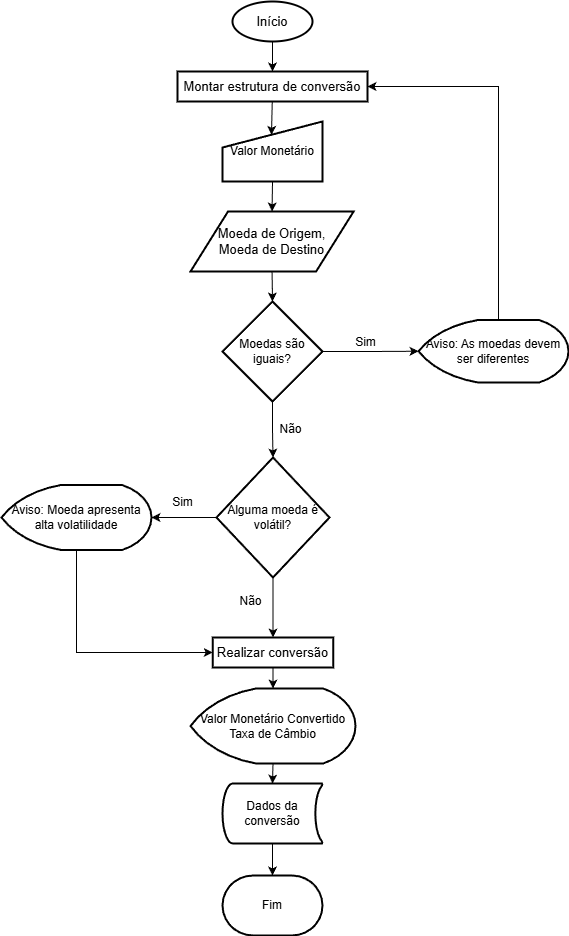

The diagram above was exported from draw.io. Its source (the exported page's mxGraphModel, read from the mxfile embedded in the PNG):
<mxGraphModel dx="1293" dy="713" grid="1" gridSize="10" guides="1" tooltips="1" connect="1" arrows="1" fold="1" page="1" pageScale="1" pageWidth="827" pageHeight="1169" background="#ffffff" math="0" shadow="0">
  <root>
    <mxCell id="0" />
    <mxCell id="1" parent="0" />
    <mxCell id="P7Y4cQLYRoKEHZXqziZI-9" style="edgeStyle=orthogonalEdgeStyle;rounded=0;orthogonalLoop=1;jettySize=auto;html=1;exitX=0.5;exitY=1;exitDx=0;exitDy=0;exitPerimeter=0;entryX=0.5;entryY=0;entryDx=0;entryDy=0;" parent="1" source="P7Y4cQLYRoKEHZXqziZI-1" target="P7Y4cQLYRoKEHZXqziZI-2" edge="1">
      <mxGeometry relative="1" as="geometry" />
    </mxCell>
    <mxCell id="P7Y4cQLYRoKEHZXqziZI-1" value="Início" style="strokeWidth=2;html=1;shape=mxgraph.flowchart.start_1;whiteSpace=wrap;fontSize=13;" parent="1" vertex="1">
      <mxGeometry x="374" y="40" width="80" height="40" as="geometry" />
    </mxCell>
    <mxCell id="P7Y4cQLYRoKEHZXqziZI-2" value="Montar estrutura de conversão" style="rounded=1;whiteSpace=wrap;html=1;absoluteArcSize=1;arcSize=0;strokeWidth=2;fontSize=13;imageVerticalAlign=middle;" parent="1" vertex="1">
      <mxGeometry x="319" y="110" width="190" height="30" as="geometry" />
    </mxCell>
    <mxCell id="P7Y4cQLYRoKEHZXqziZI-7" value="&lt;font style=&quot;font-size: 13px;&quot;&gt;Moeda de Origem,&lt;/font&gt;&lt;div&gt;&lt;font style=&quot;font-size: 13px;&quot;&gt;Moeda de Destino&lt;/font&gt;&lt;/div&gt;" style="shape=parallelogram;html=1;strokeWidth=2;perimeter=parallelogramPerimeter;whiteSpace=wrap;rounded=1;arcSize=0;size=0.23;" parent="1" vertex="1">
      <mxGeometry x="332" y="250" width="163.12" height="60" as="geometry" />
    </mxCell>
    <mxCell id="P7Y4cQLYRoKEHZXqziZI-21" value="&lt;div&gt;Valor Monetário Convertido&lt;/div&gt;&lt;div&gt;T&lt;span style=&quot;background-color: transparent; color: light-dark(rgb(0, 0, 0), rgb(255, 255, 255));&quot;&gt;axa de Câmbio&lt;/span&gt;&lt;/div&gt;" style="strokeWidth=2;html=1;shape=mxgraph.flowchart.display;whiteSpace=wrap;" parent="1" vertex="1">
      <mxGeometry x="332" y="727" width="165" height="75" as="geometry" />
    </mxCell>
    <mxCell id="P7Y4cQLYRoKEHZXqziZI-26" style="edgeStyle=orthogonalEdgeStyle;rounded=0;orthogonalLoop=1;jettySize=auto;html=1;exitX=0.5;exitY=1;exitDx=0;exitDy=0;exitPerimeter=0;" parent="1" source="P7Y4cQLYRoKEHZXqziZI-23" target="P7Y4cQLYRoKEHZXqziZI-25" edge="1">
      <mxGeometry relative="1" as="geometry" />
    </mxCell>
    <mxCell id="P7Y4cQLYRoKEHZXqziZI-23" value="Dados da conversão" style="strokeWidth=2;html=1;shape=mxgraph.flowchart.stored_data;whiteSpace=wrap;" parent="1" vertex="1">
      <mxGeometry x="364" y="822" width="100" height="60" as="geometry" />
    </mxCell>
    <mxCell id="P7Y4cQLYRoKEHZXqziZI-24" style="edgeStyle=orthogonalEdgeStyle;rounded=0;orthogonalLoop=1;jettySize=auto;html=1;exitX=0.5;exitY=1;exitDx=0;exitDy=0;exitPerimeter=0;entryX=0.5;entryY=0;entryDx=0;entryDy=0;entryPerimeter=0;" parent="1" source="P7Y4cQLYRoKEHZXqziZI-21" target="P7Y4cQLYRoKEHZXqziZI-23" edge="1">
      <mxGeometry relative="1" as="geometry" />
    </mxCell>
    <mxCell id="P7Y4cQLYRoKEHZXqziZI-25" value="Fim" style="strokeWidth=2;html=1;shape=mxgraph.flowchart.terminator;whiteSpace=wrap;" parent="1" vertex="1">
      <mxGeometry x="364" y="914" width="100" height="60" as="geometry" />
    </mxCell>
    <mxCell id="-Uwdo4FDLW6q6BEuu2hv-8" style="edgeStyle=orthogonalEdgeStyle;rounded=0;orthogonalLoop=1;jettySize=auto;html=1;" edge="1" parent="1" source="-Uwdo4FDLW6q6BEuu2hv-2" target="-Uwdo4FDLW6q6BEuu2hv-9">
      <mxGeometry relative="1" as="geometry">
        <mxPoint x="263" y="641" as="targetPoint" />
      </mxGeometry>
    </mxCell>
    <mxCell id="-Uwdo4FDLW6q6BEuu2hv-19" style="edgeStyle=orthogonalEdgeStyle;rounded=0;orthogonalLoop=1;jettySize=auto;html=1;exitX=0.5;exitY=1;exitDx=0;exitDy=0;exitPerimeter=0;entryX=0.5;entryY=0;entryDx=0;entryDy=0;" edge="1" parent="1" source="-Uwdo4FDLW6q6BEuu2hv-2" target="-Uwdo4FDLW6q6BEuu2hv-17">
      <mxGeometry relative="1" as="geometry" />
    </mxCell>
    <mxCell id="-Uwdo4FDLW6q6BEuu2hv-2" value="Alguma moeda é volátil?" style="strokeWidth=2;html=1;shape=mxgraph.flowchart.decision;whiteSpace=wrap;" vertex="1" parent="1">
      <mxGeometry x="358" y="496" width="113" height="120" as="geometry" />
    </mxCell>
    <mxCell id="-Uwdo4FDLW6q6BEuu2hv-18" style="edgeStyle=orthogonalEdgeStyle;rounded=0;orthogonalLoop=1;jettySize=auto;html=1;exitX=0.5;exitY=1;exitDx=0;exitDy=0;exitPerimeter=0;entryX=0;entryY=0.5;entryDx=0;entryDy=0;" edge="1" parent="1" source="-Uwdo4FDLW6q6BEuu2hv-9" target="-Uwdo4FDLW6q6BEuu2hv-17">
      <mxGeometry relative="1" as="geometry" />
    </mxCell>
    <mxCell id="-Uwdo4FDLW6q6BEuu2hv-9" value="Aviso: Moeda apresenta alta volatilidade" style="strokeWidth=2;html=1;shape=mxgraph.flowchart.display;whiteSpace=wrap;" vertex="1" parent="1">
      <mxGeometry x="143" y="523.5" width="150" height="65" as="geometry" />
    </mxCell>
    <mxCell id="-Uwdo4FDLW6q6BEuu2hv-11" value="Sim" style="text;html=1;align=center;verticalAlign=middle;resizable=0;points=[];autosize=1;strokeColor=none;fillColor=none;" vertex="1" parent="1">
      <mxGeometry x="304" y="526" width="40" height="30" as="geometry" />
    </mxCell>
    <mxCell id="-Uwdo4FDLW6q6BEuu2hv-12" value="Não" style="text;html=1;align=center;verticalAlign=middle;resizable=0;points=[];autosize=1;strokeColor=none;fillColor=none;" vertex="1" parent="1">
      <mxGeometry x="367" y="625" width="50" height="30" as="geometry" />
    </mxCell>
    <mxCell id="-Uwdo4FDLW6q6BEuu2hv-17" value="Realizar conversão" style="rounded=1;whiteSpace=wrap;html=1;absoluteArcSize=1;arcSize=0;strokeWidth=2;fontSize=13;imageVerticalAlign=middle;" vertex="1" parent="1">
      <mxGeometry x="354.25" y="676" width="120.5" height="30" as="geometry" />
    </mxCell>
    <mxCell id="-Uwdo4FDLW6q6BEuu2hv-20" style="edgeStyle=orthogonalEdgeStyle;rounded=0;orthogonalLoop=1;jettySize=auto;html=1;exitX=0.5;exitY=1;exitDx=0;exitDy=0;entryX=0.5;entryY=0;entryDx=0;entryDy=0;entryPerimeter=0;" edge="1" parent="1" source="-Uwdo4FDLW6q6BEuu2hv-17" target="P7Y4cQLYRoKEHZXqziZI-21">
      <mxGeometry relative="1" as="geometry" />
    </mxCell>
    <mxCell id="-Uwdo4FDLW6q6BEuu2hv-27" style="edgeStyle=orthogonalEdgeStyle;rounded=0;orthogonalLoop=1;jettySize=auto;html=1;exitX=0.5;exitY=1;exitDx=0;exitDy=0;entryX=0.5;entryY=0;entryDx=0;entryDy=0;" edge="1" parent="1" source="-Uwdo4FDLW6q6BEuu2hv-22" target="P7Y4cQLYRoKEHZXqziZI-7">
      <mxGeometry relative="1" as="geometry" />
    </mxCell>
    <mxCell id="-Uwdo4FDLW6q6BEuu2hv-22" value="Valor Monetário" style="html=1;strokeWidth=2;shape=manualInput;whiteSpace=wrap;rounded=1;size=26;arcSize=0;" vertex="1" parent="1">
      <mxGeometry x="364.00000000000006" y="160" width="100" height="60" as="geometry" />
    </mxCell>
    <mxCell id="-Uwdo4FDLW6q6BEuu2hv-24" value="Moedas são iguais?" style="strokeWidth=2;html=1;shape=mxgraph.flowchart.decision;whiteSpace=wrap;" vertex="1" parent="1">
      <mxGeometry x="364" y="340" width="100" height="100" as="geometry" />
    </mxCell>
    <mxCell id="-Uwdo4FDLW6q6BEuu2hv-26" value="" style="endArrow=classic;html=1;rounded=0;entryX=0.49;entryY=0.223;entryDx=0;entryDy=0;entryPerimeter=0;" edge="1" parent="1" target="-Uwdo4FDLW6q6BEuu2hv-22">
      <mxGeometry width="50" height="50" relative="1" as="geometry">
        <mxPoint x="413.75" y="140" as="sourcePoint" />
        <mxPoint x="413.75" y="170" as="targetPoint" />
      </mxGeometry>
    </mxCell>
    <mxCell id="-Uwdo4FDLW6q6BEuu2hv-28" style="edgeStyle=orthogonalEdgeStyle;rounded=0;orthogonalLoop=1;jettySize=auto;html=1;exitX=0.5;exitY=1;exitDx=0;exitDy=0;entryX=0.5;entryY=0;entryDx=0;entryDy=0;entryPerimeter=0;" edge="1" parent="1" source="P7Y4cQLYRoKEHZXqziZI-7" target="-Uwdo4FDLW6q6BEuu2hv-24">
      <mxGeometry relative="1" as="geometry" />
    </mxCell>
    <mxCell id="-Uwdo4FDLW6q6BEuu2hv-29" style="edgeStyle=orthogonalEdgeStyle;rounded=0;orthogonalLoop=1;jettySize=auto;html=1;entryX=0.5;entryY=0;entryDx=0;entryDy=0;entryPerimeter=0;" edge="1" parent="1" source="-Uwdo4FDLW6q6BEuu2hv-24" target="-Uwdo4FDLW6q6BEuu2hv-2">
      <mxGeometry relative="1" as="geometry" />
    </mxCell>
    <mxCell id="-Uwdo4FDLW6q6BEuu2hv-30" value="Não" style="text;html=1;align=center;verticalAlign=middle;resizable=0;points=[];autosize=1;strokeColor=none;fillColor=none;" vertex="1" parent="1">
      <mxGeometry x="407" y="453" width="50" height="30" as="geometry" />
    </mxCell>
    <mxCell id="-Uwdo4FDLW6q6BEuu2hv-31" value="Sim" style="text;html=1;align=center;verticalAlign=middle;resizable=0;points=[];autosize=1;strokeColor=none;fillColor=none;" vertex="1" parent="1">
      <mxGeometry x="487" y="366" width="40" height="30" as="geometry" />
    </mxCell>
    <mxCell id="-Uwdo4FDLW6q6BEuu2hv-34" style="edgeStyle=orthogonalEdgeStyle;rounded=0;orthogonalLoop=1;jettySize=auto;html=1;entryX=1;entryY=0.5;entryDx=0;entryDy=0;" edge="1" parent="1" source="-Uwdo4FDLW6q6BEuu2hv-32" target="P7Y4cQLYRoKEHZXqziZI-2">
      <mxGeometry relative="1" as="geometry">
        <Array as="points">
          <mxPoint x="640" y="125" />
        </Array>
      </mxGeometry>
    </mxCell>
    <mxCell id="-Uwdo4FDLW6q6BEuu2hv-32" value="Aviso: As moedas devem ser diferentes" style="strokeWidth=2;html=1;shape=mxgraph.flowchart.display;whiteSpace=wrap;" vertex="1" parent="1">
      <mxGeometry x="560" y="358.5" width="150" height="62.5" as="geometry" />
    </mxCell>
    <mxCell id="-Uwdo4FDLW6q6BEuu2hv-33" style="edgeStyle=orthogonalEdgeStyle;rounded=0;orthogonalLoop=1;jettySize=auto;html=1;exitX=1;exitY=0.5;exitDx=0;exitDy=0;exitPerimeter=0;entryX=0;entryY=0.5;entryDx=0;entryDy=0;entryPerimeter=0;" edge="1" parent="1" source="-Uwdo4FDLW6q6BEuu2hv-24" target="-Uwdo4FDLW6q6BEuu2hv-32">
      <mxGeometry relative="1" as="geometry" />
    </mxCell>
  </root>
</mxGraphModel>